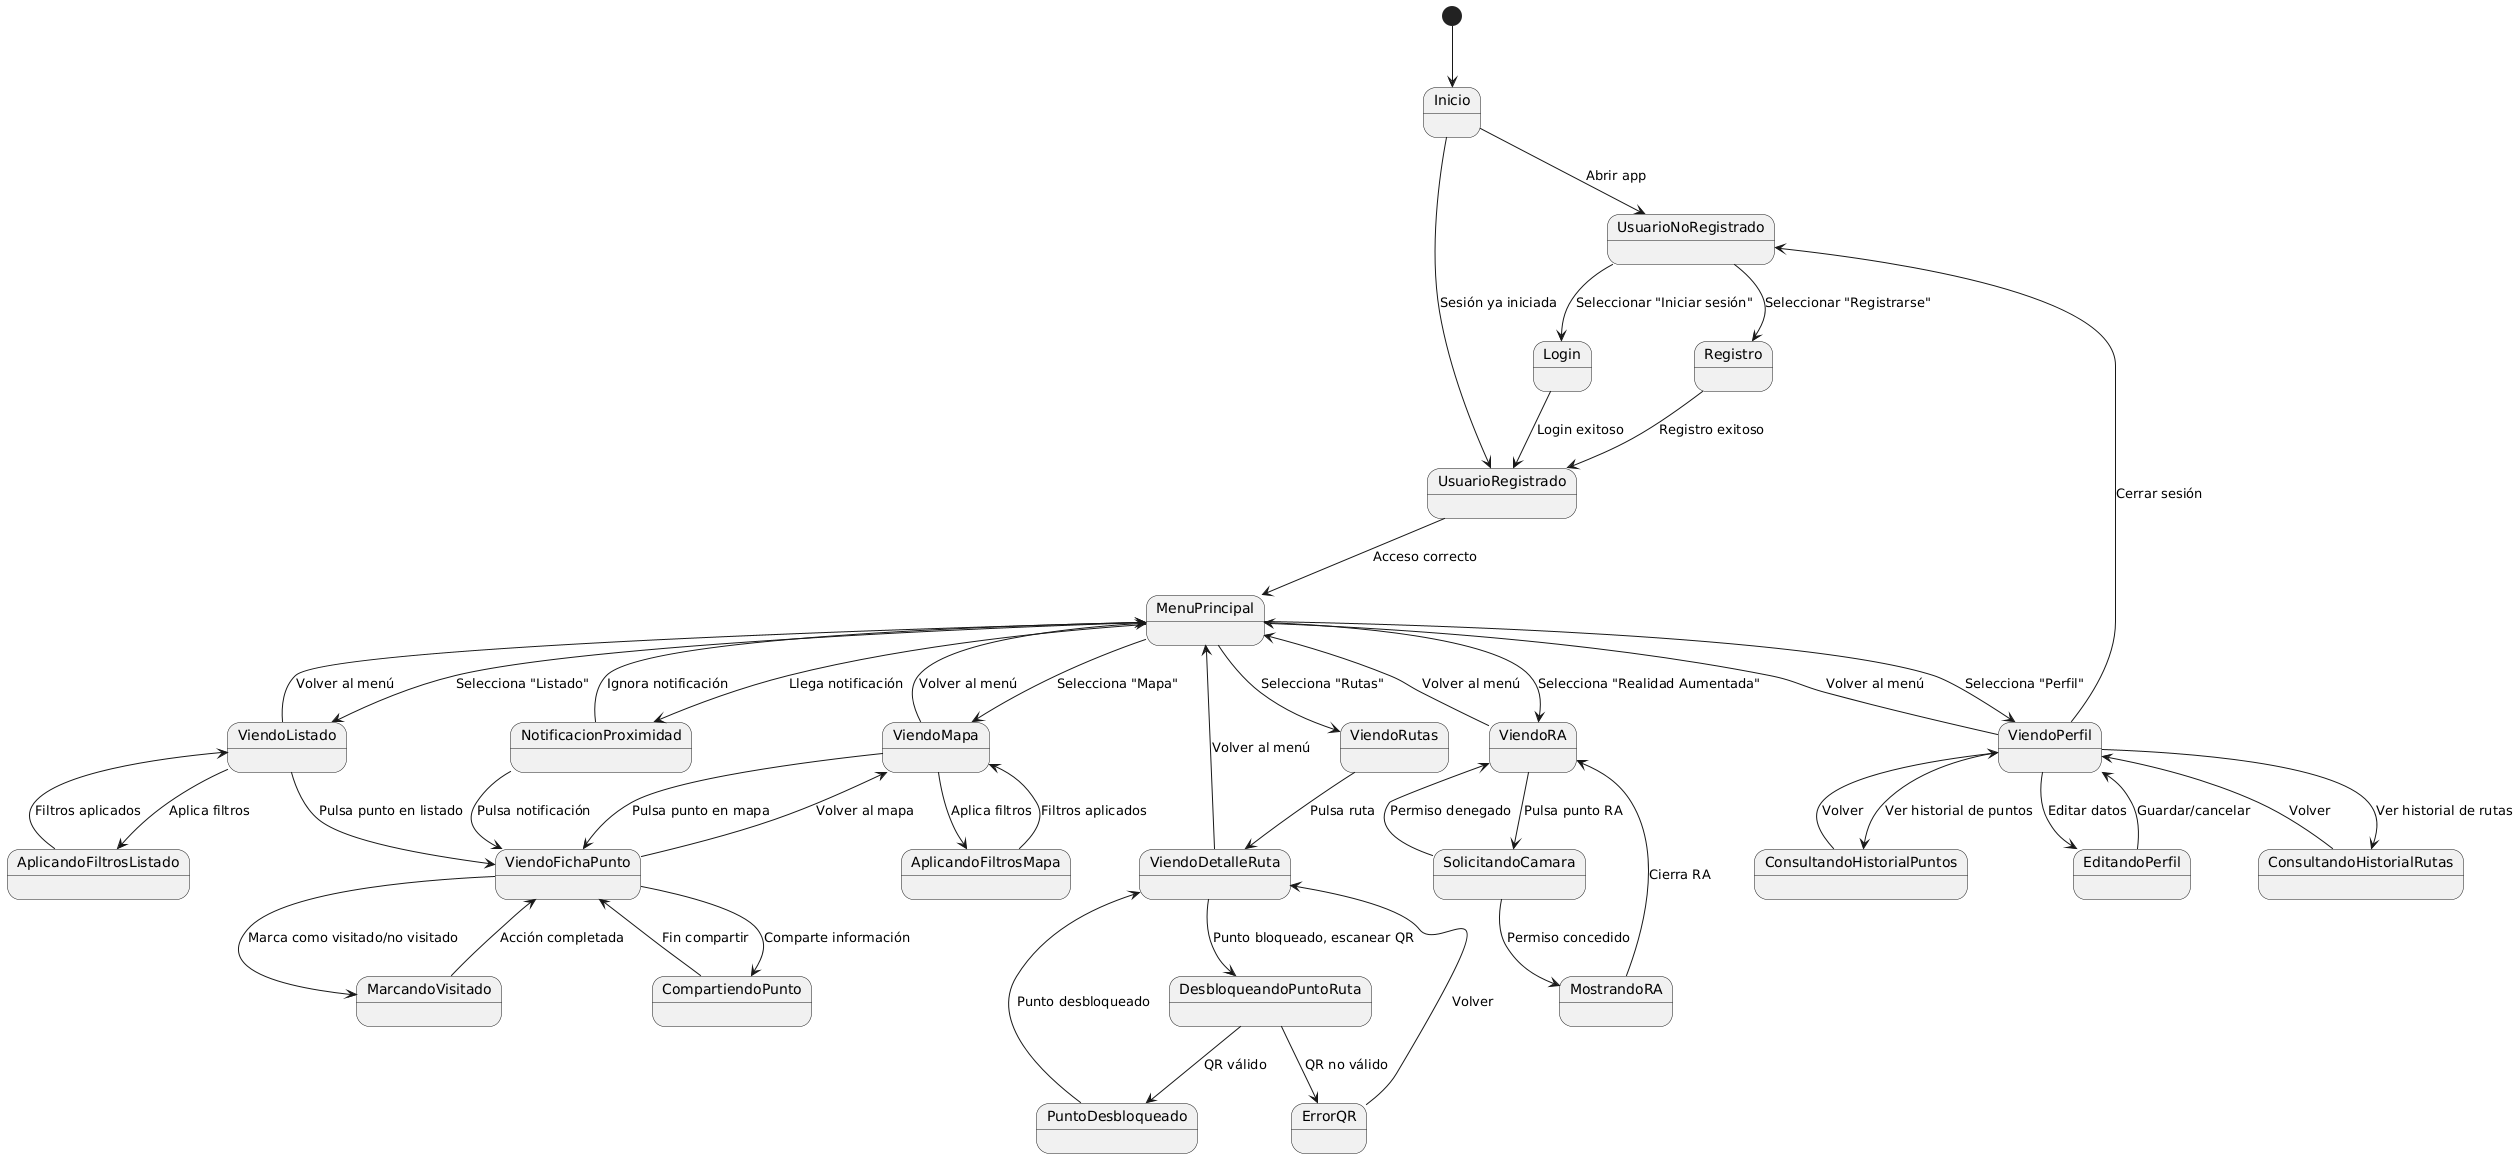

The diagram above was rendered by PlantUML. Its source (embedded in the PNG):
@startuml
[*] --> Inicio

Inicio --> UsuarioNoRegistrado : Abrir app
Inicio --> UsuarioRegistrado : Sesión ya iniciada

UsuarioNoRegistrado --> Registro : Seleccionar "Registrarse"
UsuarioNoRegistrado --> Login : Seleccionar "Iniciar sesión"

Registro --> UsuarioRegistrado : Registro exitoso
Login --> UsuarioRegistrado : Login exitoso

UsuarioRegistrado --> MenuPrincipal : Acceso correcto

MenuPrincipal --> ViendoMapa : Selecciona "Mapa"
MenuPrincipal --> ViendoListado : Selecciona "Listado"
MenuPrincipal --> ViendoRutas : Selecciona "Rutas"
MenuPrincipal --> ViendoRA : Selecciona "Realidad Aumentada"
MenuPrincipal --> ViendoPerfil : Selecciona "Perfil"
MenuPrincipal --> NotificacionProximidad : Llega notificación

' --- MAPA ---
ViendoMapa --> ViendoFichaPunto : Pulsa punto en mapa
ViendoMapa --> AplicandoFiltrosMapa : Aplica filtros
AplicandoFiltrosMapa --> ViendoMapa : Filtros aplicados
ViendoFichaPunto --> MarcandoVisitado : Marca como visitado/no visitado
MarcandoVisitado --> ViendoFichaPunto : Acción completada
ViendoFichaPunto --> CompartiendoPunto : Comparte información
CompartiendoPunto --> ViendoFichaPunto : Fin compartir
ViendoFichaPunto --> ViendoMapa : Volver al mapa
ViendoMapa --> MenuPrincipal : Volver al menú

' --- LISTADO ---
ViendoListado --> ViendoFichaPunto : Pulsa punto en listado
ViendoListado --> AplicandoFiltrosListado : Aplica filtros
AplicandoFiltrosListado --> ViendoListado : Filtros aplicados
ViendoListado --> MenuPrincipal : Volver al menú

' --- RUTAS ---
ViendoRutas --> ViendoDetalleRuta : Pulsa ruta
ViendoDetalleRuta --> DesbloqueandoPuntoRuta : Punto bloqueado, escanear QR
DesbloqueandoPuntoRuta --> PuntoDesbloqueado : QR válido
DesbloqueandoPuntoRuta --> ErrorQR : QR no válido
ErrorQR --> ViendoDetalleRuta : Volver
PuntoDesbloqueado --> ViendoDetalleRuta : Punto desbloqueado
ViendoDetalleRuta --> MenuPrincipal : Volver al menú

' --- REALIDAD AUMENTADA ---
ViendoRA --> SolicitandoCamara : Pulsa punto RA
SolicitandoCamara --> MostrandoRA : Permiso concedido
SolicitandoCamara --> ViendoRA : Permiso denegado
MostrandoRA --> ViendoRA : Cierra RA
ViendoRA --> MenuPrincipal : Volver al menú

' --- PERFIL ---
ViendoPerfil --> EditandoPerfil : Editar datos
EditandoPerfil --> ViendoPerfil : Guardar/cancelar
ViendoPerfil --> ConsultandoHistorialPuntos : Ver historial de puntos
ConsultandoHistorialPuntos --> ViendoPerfil : Volver
ViendoPerfil --> ConsultandoHistorialRutas : Ver historial de rutas
ConsultandoHistorialRutas --> ViendoPerfil : Volver
ViendoPerfil --> UsuarioNoRegistrado : Cerrar sesión
ViendoPerfil --> MenuPrincipal : Volver al menú

' --- NOTIFICACIONES ---
NotificacionProximidad --> ViendoFichaPunto : Pulsa notificación
NotificacionProximidad --> MenuPrincipal : Ignora notificación
@enduml